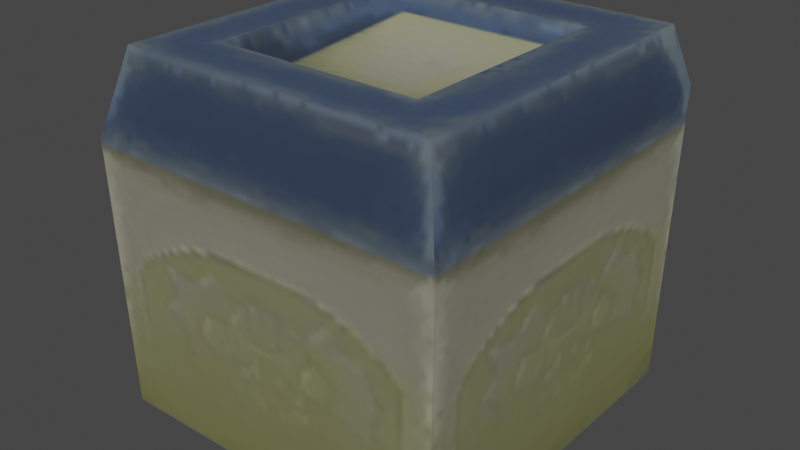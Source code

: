 # Source: unbreakable_box.blend  (saved by Blender 3.4.6; exported with 4.5.12 LTS)
import bpy
from mathutils import Matrix  # noqa: F401  (used for matrix-valued properties, if any)

bpy.ops.wm.read_factory_settings(use_empty=True)
scene = bpy.context.scene
scene.name = 'Scene'

# ---- collections
col_collection = bpy.data.collections.new('Collection'); scene.collection.children.link(col_collection)

# ---- images (referenced by path relative to the original .blend; pixels are not part of the script)
import os
ASSET_DIR = os.environ.get("B2B_ASSET_DIR", "")  # directory of the original .blend (textures are referenced by path, not embedded)
HERE = os.path.dirname(os.path.abspath(__file__))  # packed textures are extracted next to this script under _unpacked/

def load_image(name, relpath, width, height, colorspace="sRGB"):
    """Load a texture the original file referenced (path relative to the .blend, or extracted next to this script)."""
    p = next((c for c in (os.path.join(HERE, relpath), os.path.join(ASSET_DIR, relpath)) if relpath and os.path.exists(c)), "")
    if p:
        img = bpy.data.images.load(p, check_existing=True)
        img.name = name
    else:  # same state as the original file: an image datablock whose file is absent (Cycles renders it pink)
        img = bpy.data.images.new(name, width, height)
        img.source = "FILE"
        img.filepath = "//" + (relpath or name)
    img.colorspace_settings.name = colorspace
    return img
img_image_0 = load_image('Image_0', '_unpacked/Image_0.974bacfb.png', 64, 128, 'sRGB')

# ---- materials (node trees are filled in below, after node groups)
mat_block_unbreakable = bpy.data.materials.new('block_unbreakable')
mat_block_unbreakable.use_backface_culling = True
mat_block_unbreakable.use_transparent_shadow = False

# ---- material node trees
mat_block_unbreakable.use_nodes = True; mat_block_unbreakable.node_tree.nodes.clear()
_N = mat_block_unbreakable.node_tree.nodes; _L = mat_block_unbreakable.node_tree.links
n0 = _N.new('ShaderNodeBsdfPrincipled'); n0.name = 'Principled BSDF'; n0.location = (10, 300)
n0.distribution = 'GGX'
n0.subsurface_method = 'RANDOM_WALK_SKIN'
n0.inputs[2].default_value = 1.0
n0.inputs[27].default_value = (0.0, 0.0, 0.0, 1.0)
n0.inputs[28].default_value = 1.0
n1 = _N.new('ShaderNodeOutputMaterial'); n1.name = 'Material Output'; n1.location = (320, 270)
n2 = _N.new('ShaderNodeTexImage'); n2.name = 'Image Texture'; n2.location = (-440, 210)
n2.label = 'BASE COLOR'
n2.image = img_image_0
_L.new(n0.outputs[0], n1.inputs[0])
_L.new(n2.outputs[0], n0.inputs[0])
_L.new(n2.outputs[1], n0.inputs[4])
n1.is_active_output = True

# ---- world
world_world = bpy.data.worlds.new('World'); scene.world = world_world
world_world.use_nodes = True; world_world.node_tree.nodes.clear()
_N = world_world.node_tree.nodes; _L = world_world.node_tree.links
n0 = _N.new('ShaderNodeOutputWorld'); n0.name = 'World Output'; n0.location = (300, 300)
n1 = _N.new('ShaderNodeBackground'); n1.name = 'Background'; n1.location = (10, 300)
n1.inputs[0].default_value = (0.05088, 0.05088, 0.05088, 1.0)
_L.new(n1.outputs[0], n0.inputs[0])
n0.is_active_output = True
world_world.color = (0.05088, 0.05088, 0.05088)
world_world.use_sun_shadow = False
world_world.sun_shadow_jitter_overblur = 0.0

# ---- meshes
me_a___yandex_yandexdisk_sk_shared_files_game_models_1_exported_fr = bpy.data.meshes.new('A:\\.Yandex.YandexDisk.SK SHARED FILES.Game models.1 Exported fr')
me_a___yandex_yandexdisk_sk_shared_files_game_models_1_exported_fr.from_pydata([(0.2628, -0.9018, -0.2741), (0.2628, -0.9453, 0.3258), (0.2953, -1.003, -0.2969), (-0.2953, -1.003, 0.3515), (-0.2628, -0.9453, 0.3276), (-0.2628, -0.9018, -0.2741), (-0.5, 0.0, -0.5), (0.513, -0.7701, -0.513), (-0.513, -0.7701, -0.513), (0.5, 4e-08, -0.5), (0.5, 4e-08, 0.5), (0.513, -0.8587, 0.513), (0.449, -1.003, -0.4492), (-0.5, 0.0, 0.5), (-0.513, -0.8587, 0.513), (-0.449, -1.003, 0.513), (-0.449, -1.003, -0.4492), (-0.2953, -1.003, -0.2969), (0.2953, -1.003, 0.3515), (0.449, -1.003, 0.513)], [], [(5, 0, 1), (5, 1, 4), (2, 18, 1), (2, 1, 0), (18, 3, 4), (18, 4, 1), (3, 17, 5), (3, 5, 4), (6, 9, 7), (6, 7, 8), (16, 8, 7), (16, 7, 12), (9, 10, 11), (9, 11, 7), (12, 7, 11), (12, 11, 19), (13, 6, 8), (13, 8, 14), (8, 15, 14), (8, 16, 15), (16, 12, 2), (16, 2, 17), (12, 18, 2), (15, 16, 17), (12, 19, 18), (15, 17, 3), (19, 15, 3), (19, 3, 18)])
me_a___yandex_yandexdisk_sk_shared_files_game_models_1_exported_fr.polygons.foreach_set('use_smooth', [True] * 28)
_k = set([(0, 1), (1, 4), (1, 18), (2, 18), (3, 4), (3, 17), (3, 18), (6, 8), (7, 9), (7, 12), (8, 16), (12, 16), (12, 19), (15, 16)])
me_a___yandex_yandexdisk_sk_shared_files_game_models_1_exported_fr.attributes.new('sharp_edge', 'BOOLEAN', 'EDGE').data.foreach_set('value', [ (min(e.vertices), max(e.vertices)) in _k for e in me_a___yandex_yandexdisk_sk_shared_files_game_models_1_exported_fr.edges])
_k = {(0, 1): 1.0, (6, 8): 1.0, (15, 16): 1.0, (2, 18): 1.0, (3, 18): 1.0, (1, 18): 1.0, (3, 4): 1.0, (12, 16): 1.0, (7, 9): 1.0, (12, 19): 1.0, (3, 17): 1.0, (1, 4): 1.0, (7, 12): 1.0, (8, 16): 1.0}
me_a___yandex_yandexdisk_sk_shared_files_game_models_1_exported_fr.attributes.new('crease_edge', 'FLOAT', 'EDGE').data.foreach_set('value', [_k.get((min(e.vertices), max(e.vertices)), 0.0) for e in me_a___yandex_yandexdisk_sk_shared_files_game_models_1_exported_fr.edges])
_uv = me_a___yandex_yandexdisk_sk_shared_files_game_models_1_exported_fr.uv_layers.new(name='UVMap')
_uv.uv.foreach_set('vector', [0.2534, 0.5874, 0.7466, 0.5873, 0.7408, 0.8853, 0.2534, 0.5874, 0.7408, 0.8853, 0.259, 0.886, 0.8025, 0.5843, 0.7891, 0.9108, 0.7408, 0.8853, 0.8025, 0.5843, 0.7408, 0.8853, 0.7466, 0.5873, 0.7891, 0.9108, 0.2109, 0.9108, 0.259, 0.886, 0.7891, 0.9108, 0.259, 0.886, 0.7408, 0.8853, 0.2109, 0.9108, 0.1975, 0.5843, 0.2534, 0.5874, 0.2109, 0.9108, 0.2534, 0.5874, 0.259, 0.886, 0.0, 0.0, 1.0, 0.0, 1.0, 0.3816, 0.0, 0.0, 1.0, 0.3816, 0.0, 0.3816, 0.05926, 0.5, 0.0, 0.3816, 1.0, 0.3816, 0.05926, 0.5, 1.0, 0.3816, 0.9407, 0.5, -0.002892, -0.0007594, 0.9971, -0.0007594, 0.9971, 0.4259, -0.002892, -0.0007594, 0.9971, 0.4259, -0.002892, 0.3808, 0.05637, 0.4992, -0.002892, 0.3808, 0.9971, 0.4259, 0.05637, 0.4992, 0.9971, 0.4259, 0.9971, 0.4992, -0.0002906, 0.0007593, 0.9997, 0.0007593, 0.9997, 0.3823, -0.0002906, 0.0007593, 0.9997, 0.3823, -0.0002906, 0.4274, 0.9997, 0.3823, -0.0002906, 0.5008, -0.0002906, 0.4274, 0.9997, 0.3823, 0.9404, 0.5008, -0.0002906, 0.5008, 0.05926, 0.5, 0.9407, 0.5, 0.8025, 0.5843, 0.05926, 0.5, 0.8025, 0.5843, 0.1975, 0.5843, 0.9407, 0.5, 0.7891, 0.9108, 0.8025, 0.5843, 0.05926, 1.0, 0.05926, 0.5, 0.1975, 0.5843, 0.9407, 0.5, 0.9407, 1.0, 0.7891, 0.9108, 0.05926, 1.0, 0.1975, 0.5843, 0.2109, 0.9108, 0.9407, 1.0, 0.05926, 1.0, 0.2109, 0.9108, 0.9407, 1.0, 0.2109, 0.9108, 0.7891, 0.9108])
me_a___yandex_yandexdisk_sk_shared_files_game_models_1_exported_fr.materials.append(mat_block_unbreakable)
me_a___yandex_yandexdisk_sk_shared_files_game_models_1_exported_fr.update()
me_a___yandex_yandexdisk_sk_shared_files_game_models_1_exported_fr.normals_split_custom_set([tuple(v) for v in zip(*[iter([0.6095, -0.7916, -0.0439, 0.0, -0.9974, -0.07228, -0.0001379, -0.9974, -0.07216, 0.6095, -0.7916, -0.0439, -0.0001379, -0.9974, -0.07216, 0.5554, -0.8294, -0.05992, -0.9485, -0.3161, -0.02014, -0.8716, -0.4903, 0.0, -0.8801, -0.4748, -0.001876, -0.9485, -0.3161, -0.02014, -0.8801, -0.4748, -0.001876, -0.9534, -0.3009, -0.0218, -0.002885, -0.4069, -0.9134, 0.0, -0.3833, -0.9236, -0.0001765, -0.3847, -0.923, -0.002885, -0.4069, -0.9134, -0.0001765, -0.3847, -0.923, -0.003211, -0.4096, -0.9123, 0.879, -0.4758, -0.03134, 0.9522, -0.3054, 0.0, 0.6095, -0.7916, -0.0439, 0.879, -0.4758, -0.03134, 0.6095, -0.7916, -0.0439, 0.5554, -0.8294, -0.05992, 0.5507, 0.007575, -0.8347, 0.002775, -0.5384, -0.8427, -0.2113, 0.4243, -0.8805, 0.5507, 0.007575, -0.8347, -0.2113, 0.4243, -0.8805, 0.4897, -0.3723, -0.7884, 0.5209, -0.1404, -0.842, 0.4897, -0.3723, -0.7884, -0.2113, 0.4243, -0.8805, 0.5209, -0.1404, -0.842, -0.2113, 0.4243, -0.8805, 0.09191, 0.267, -0.9593, 0.8331, 0.006875, 0.5531, 0.9999, 0.01519, 0.0, 0.9864, -0.164, -0.005584, 0.8331, 0.006875, 0.5531, 0.9864, -0.164, -0.005584, 0.7729, -0.5446, 0.3257, 0.8401, -0.2039, 0.5027, 0.7729, -0.5446, 0.3257, 0.9864, -0.164, -0.005584, 0.8401, -0.2039, 0.5027, 0.9864, -0.164, -0.005584, 0.914, -0.4057, 0.0, -0.9999, 0.01592, 0.0007752, -0.8439, -0.5365, -0.002763, -0.8677, 0.2918, 0.4024, -0.9999, 0.01592, 0.0007752, -0.8677, 0.2918, 0.4024, -0.9797, -0.1998, -0.01725, -0.8677, 0.2918, 0.4024, -0.9416, -0.3362, -0.01755, -0.9797, -0.1998, -0.01725, -0.8677, 0.2918, 0.4024, -0.9582, 0.282, -0.04888, -0.9416, -0.3362, -0.01755, 0.0, -1.0, 2.799e-08, 0.0, -1.0, 1.083e-07, 0.0, -1.0, 9.986e-08, 0.0, -1.0, 2.799e-08, 0.0, -1.0, 9.986e-08, 0.0, -1.0, 0.0, 0.0, -1.0, 1.083e-07, 0.0, -1.0, 0.0, 0.0, -1.0, 9.986e-08, 0.0, -1.0, 0.0, 0.0, -1.0, 2.799e-08, 0.0, -1.0, 0.0, 0.0, -1.0, 1.083e-07, 0.0, -1.0, 0.0, 0.0, -1.0, 0.0, 0.0, -1.0, 0.0, 0.0, -1.0, 0.0, 0.0, -1.0, 0.0, 0.0, -1.0, 0.0, 0.0, -1.0, 0.0, 0.0, -1.0, 0.0, 0.0, -1.0, 0.0, 0.0, -1.0, 0.0, 0.0, -1.0, 0.0])] * 3)])

# ---- objects
ob_a___yandex_yandexdisk_sk_shared_files_game_models_1_exported_fr = bpy.data.objects.new('A:\\.Yandex.YandexDisk.SK SHARED FILES.Game models.1 Exported fr', me_a___yandex_yandexdisk_sk_shared_files_game_models_1_exported_fr)

# ---- transforms, parenting, visibility, modifiers, constraints
ob_a___yandex_yandexdisk_sk_shared_files_game_models_1_exported_fr.location = (0.0, 0.0, 0.0)
ob_a___yandex_yandexdisk_sk_shared_files_game_models_1_exported_fr.rotation_mode = 'QUATERNION'
ob_a___yandex_yandexdisk_sk_shared_files_game_models_1_exported_fr.rotation_quaternion = (0.7071, -0.7071, -1.57e-16, -9.358e-24)
_m = ob_a___yandex_yandexdisk_sk_shared_files_game_models_1_exported_fr.modifiers.new('Weighted Normal', 'WEIGHTED_NORMAL')
_m.keep_sharp = True

# ---- collection membership
scene.collection.objects.link(ob_a___yandex_yandexdisk_sk_shared_files_game_models_1_exported_fr)

# ---- scene / render settings (as saved in the file)
scene.frame_start = 1; scene.frame_end = 250; scene.frame_set(1)
scene.render.engine = 'BLENDER_EEVEE_NEXT'
scene.cycles.sampling_pattern = 'TABULATED_SOBOL'
scene.cycles.use_light_tree = False
scene.view_settings.view_transform = 'Filmic'
bpy.context.view_layer.update()

# ---- added for rendering (the .blend has no active camera and no usable light): camera, sun
cam_auto = bpy.data.cameras.new('AutoCamera')
cam_auto.lens = 50.0
cam_auto.sensor_width = 36.0
cam_auto.clip_end = 1000.0
ob_auto_camera = bpy.data.objects.new('AutoCamera', cam_auto)
scene.collection.objects.link(ob_auto_camera)
ob_auto_camera.location = (1.63209, -1.95851, 1.80715)
ob_auto_camera.rotation_euler = (1.09748, -7.21219e-08, 0.694738)
scene.camera = ob_auto_camera
light_auto_sun = bpy.data.lights.new('AutoSun', 'SUN')
light_auto_sun.energy = 3.0
light_auto_sun.angle = 0.0523599
ob_auto_sun = bpy.data.objects.new('AutoSun', light_auto_sun)
scene.collection.objects.link(ob_auto_sun)
ob_auto_sun.rotation_euler = (0.872665, 0.174533, 0.523599)
bpy.context.view_layer.update()
